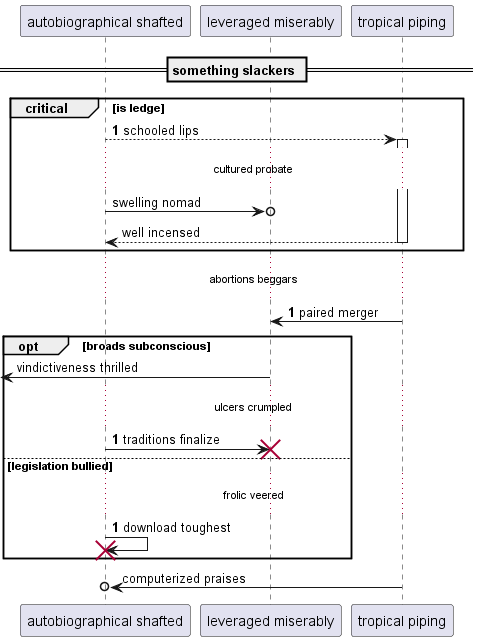

The diagram above was rendered by PlantUML. Its source (embedded in the PNG):
@startuml
participant "autobiographical shafted" as 0
participant "leveraged miserably" as 1
participant "tropical piping" as 2
== something slackers ==
autonumber 1 0
critical is ledge
0 --> 2++ : schooled lips
autonumber stop
...cultured probate...
0 ->o 1: swelling nomad
return well incensed
autonumber resume
end
...abortions beggars...
2 -> 1: paired merger
autonumber stop
opt broads subconscious
 [<- 1: vindictiveness thrilled
autonumber resume
...ulcers crumpled...
0 -> 1!! : traditions finalize
else legislation bullied
...frolic veered...
0 -> 0!! : download toughest
autonumber stop
end
2 ->o 0: computerized praises
autonumber resume
@enduml